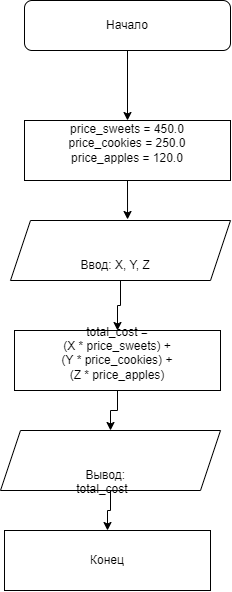

The diagram above was exported from draw.io. Its source (the exported page's mxGraphModel, read from the mxfile embedded in the PNG):
<mxGraphModel dx="1028" dy="694" grid="1" gridSize="10" guides="1" tooltips="1" connect="1" arrows="1" fold="1" page="1" pageScale="1" pageWidth="827" pageHeight="1169" math="0" shadow="0">
  <root>
    <mxCell id="0" />
    <mxCell id="1" parent="0" />
    <mxCell id="nA4pc2ZbEkNirT2C0I7x-11" edge="1" parent="1" source="nA4pc2ZbEkNirT2C0I7x-1" style="edgeStyle=orthogonalEdgeStyle;rounded=0;orthogonalLoop=1;jettySize=auto;html=1;entryX=0.5;entryY=0;entryDx=0;entryDy=0;" target="nA4pc2ZbEkNirT2C0I7x-10">
      <mxGeometry relative="1" as="geometry" />
    </mxCell>
    <mxCell id="nA4pc2ZbEkNirT2C0I7x-1" parent="1" style="rounded=1;whiteSpace=wrap;html=1;roundedPerimeter=1;" value="Начало" vertex="1">
      <mxGeometry height="50" width="206" x="294" y="40" as="geometry" />
    </mxCell>
    <mxCell id="nA4pc2ZbEkNirT2C0I7x-10" parent="1" style="rounded=0;whiteSpace=wrap;html=1;" value="&#10;price_sweets = 450.0&#10;price_cookies = 250.0&#10;price_apples = 120.0&#10;&#10;" vertex="1">
      <mxGeometry height="60" width="206" x="294" y="160" as="geometry" />
    </mxCell>
    <mxCell id="nA4pc2ZbEkNirT2C0I7x-16" edge="1" parent="1" source="nA4pc2ZbEkNirT2C0I7x-12" style="edgeStyle=orthogonalEdgeStyle;rounded=0;orthogonalLoop=1;jettySize=auto;html=1;exitX=0.5;exitY=1;exitDx=0;exitDy=0;" target="nA4pc2ZbEkNirT2C0I7x-15">
      <mxGeometry relative="1" as="geometry" />
    </mxCell>
    <mxCell id="nA4pc2ZbEkNirT2C0I7x-12" parent="1" style="shape=parallelogram;perimeter=parallelogramPerimeter;whiteSpace=wrap;html=1;shapeInside=1;fixedSize=1;" value="&#10;Ввод: X, Y, Z&#10;&#10;" vertex="1">
      <mxGeometry height="60" width="220" x="280" y="260" as="geometry" />
    </mxCell>
    <mxCell id="nA4pc2ZbEkNirT2C0I7x-14" edge="1" parent="1" source="nA4pc2ZbEkNirT2C0I7x-10" style="edgeStyle=orthogonalEdgeStyle;rounded=0;orthogonalLoop=1;jettySize=auto;html=1;exitX=0.5;exitY=1;exitDx=0;exitDy=0;entryX=0.532;entryY=-0.017;entryDx=0;entryDy=0;entryPerimeter=0;" target="nA4pc2ZbEkNirT2C0I7x-12">
      <mxGeometry relative="1" as="geometry" />
    </mxCell>
    <mxCell id="nA4pc2ZbEkNirT2C0I7x-18" edge="1" parent="1" source="nA4pc2ZbEkNirT2C0I7x-15" style="edgeStyle=orthogonalEdgeStyle;rounded=0;orthogonalLoop=1;jettySize=auto;html=1;entryX=0.5;entryY=0;entryDx=0;entryDy=0;" target="nA4pc2ZbEkNirT2C0I7x-17">
      <mxGeometry relative="1" as="geometry" />
    </mxCell>
    <mxCell id="nA4pc2ZbEkNirT2C0I7x-15" parent="1" style="rounded=0;whiteSpace=wrap;html=1;" value="&#10;total_cost = &#10;(X * price_sweets) + &#10;(Y * price_cookies) + &#10;(Z * price_apples)&#10;&#10;" vertex="1">
      <mxGeometry height="60" width="206" x="284" y="370" as="geometry" />
    </mxCell>
    <mxCell id="nA4pc2ZbEkNirT2C0I7x-20" edge="1" parent="1" source="nA4pc2ZbEkNirT2C0I7x-17" style="edgeStyle=orthogonalEdgeStyle;rounded=0;orthogonalLoop=1;jettySize=auto;html=1;entryX=0.5;entryY=0;entryDx=0;entryDy=0;" target="nA4pc2ZbEkNirT2C0I7x-19">
      <mxGeometry relative="1" as="geometry" />
    </mxCell>
    <mxCell id="nA4pc2ZbEkNirT2C0I7x-17" parent="1" style="shape=parallelogram;perimeter=parallelogramPerimeter;whiteSpace=wrap;html=1;shapeInside=1;fixedSize=1;" value="&#10;Вывод:&#10;total_cost&#10;&#10;" vertex="1">
      <mxGeometry height="60" width="220" x="270" y="470" as="geometry" />
    </mxCell>
    <mxCell id="nA4pc2ZbEkNirT2C0I7x-19" parent="1" style="rounded=0;whiteSpace=wrap;html=1;" value="Конец" vertex="1">
      <mxGeometry height="60" width="206" x="274" y="570" as="geometry" />
    </mxCell>
  </root>
</mxGraphModel>